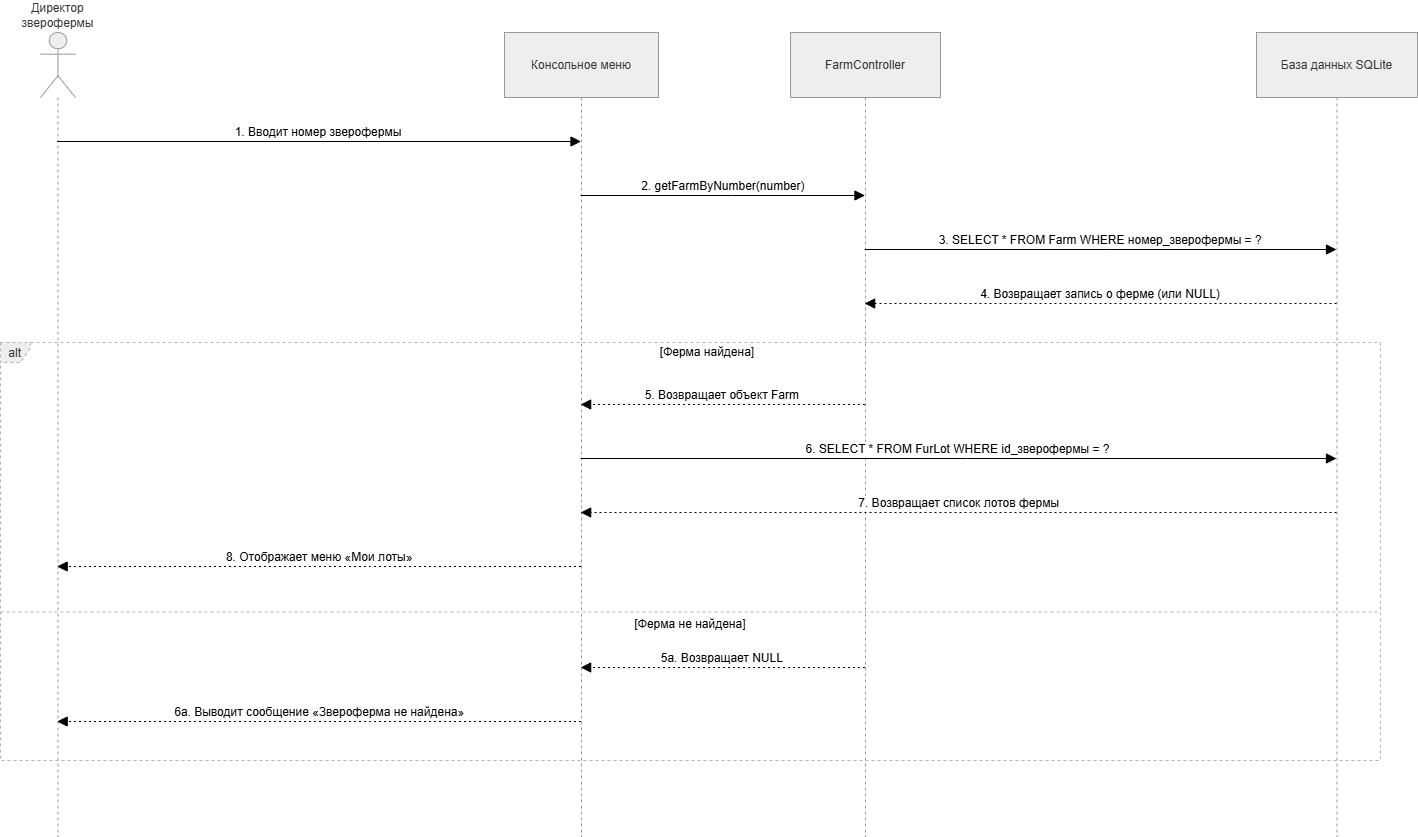

The diagram above was exported from draw.io. Its source (the exported page's mxGraphModel, read from the mxfile embedded in the PNG):
<mxGraphModel dx="672" dy="2001" grid="1" gridSize="10" guides="1" tooltips="1" connect="1" arrows="1" fold="1" page="1" pageScale="1" pageWidth="827" pageHeight="1169" math="0" shadow="0">
  <root>
    <mxCell id="0" />
    <mxCell id="1" parent="0" />
    <mxCell id="ANpj_CnDh1KzO7-zr07q-197" parent="1" style="shape=umlLifeline;perimeter=lifelinePerimeter;whiteSpace=wrap;container=1;dropTarget=0;collapsible=0;recursiveResize=0;outlineConnect=0;portConstraint=eastwest;newEdgeStyle={&quot;edgeStyle&quot;:&quot;elbowEdgeStyle&quot;,&quot;elbow&quot;:&quot;vertical&quot;,&quot;curved&quot;:0,&quot;rounded&quot;:0};participant=umlActor;verticalAlign=bottom;labelPosition=center;verticalLabelPosition=top;align=center;size=65;fillColor=light-dark(#eeeeee,#1f2020);strokeColor=light-dark(#999999,#cccccc);fontColor=light-dark(#333333,#cccccc);" value="Директор зверофермы" vertex="1">
      <mxGeometry height="804" width="35" x="150" y="-1040" as="geometry" />
    </mxCell>
    <mxCell id="ANpj_CnDh1KzO7-zr07q-198" parent="1" style="shape=umlLifeline;perimeter=lifelinePerimeter;whiteSpace=wrap;container=1;dropTarget=0;collapsible=0;recursiveResize=0;outlineConnect=0;portConstraint=eastwest;newEdgeStyle={&quot;edgeStyle&quot;:&quot;elbowEdgeStyle&quot;,&quot;elbow&quot;:&quot;vertical&quot;,&quot;curved&quot;:0,&quot;rounded&quot;:0};size=65;fillColor=light-dark(#eeeeee,#1f2020);strokeColor=light-dark(#999999,#cccccc);fontColor=light-dark(#333333,#cccccc);" value="Консольное меню" vertex="1">
      <mxGeometry height="804" width="154" x="614" y="-1040" as="geometry" />
    </mxCell>
    <mxCell id="ANpj_CnDh1KzO7-zr07q-199" parent="1" style="shape=umlLifeline;perimeter=lifelinePerimeter;whiteSpace=wrap;container=1;dropTarget=0;collapsible=0;recursiveResize=0;outlineConnect=0;portConstraint=eastwest;newEdgeStyle={&quot;edgeStyle&quot;:&quot;elbowEdgeStyle&quot;,&quot;elbow&quot;:&quot;vertical&quot;,&quot;curved&quot;:0,&quot;rounded&quot;:0};size=65;fillColor=light-dark(#eeeeee,#1f2020);strokeColor=light-dark(#999999,#cccccc);fontColor=light-dark(#333333,#cccccc);" value="FarmController" vertex="1">
      <mxGeometry height="804" width="150" x="900" y="-1040" as="geometry" />
    </mxCell>
    <mxCell id="ANpj_CnDh1KzO7-zr07q-200" parent="1" style="shape=umlLifeline;perimeter=lifelinePerimeter;whiteSpace=wrap;container=1;dropTarget=0;collapsible=0;recursiveResize=0;outlineConnect=0;portConstraint=eastwest;newEdgeStyle={&quot;edgeStyle&quot;:&quot;elbowEdgeStyle&quot;,&quot;elbow&quot;:&quot;vertical&quot;,&quot;curved&quot;:0,&quot;rounded&quot;:0};size=65;fillColor=light-dark(#eeeeee,#1f2020);strokeColor=light-dark(#999999,#cccccc);fontColor=light-dark(#333333,#cccccc);" value="База данных SQLite" vertex="1">
      <mxGeometry height="804" width="161" x="1366" y="-1040" as="geometry" />
    </mxCell>
    <mxCell id="ANpj_CnDh1KzO7-zr07q-201" parent="1" style="shape=umlFrame;dashed=1;pointerEvents=0;dropTarget=0;strokeColor=#B3B3B3;height=20;width=30;fillColor=light-dark(#eeeeee,#1f2020);fontColor=light-dark(#333333,#cccccc);" value="alt" vertex="1">
      <mxGeometry height="418" width="1380" x="110" y="-730" as="geometry" />
    </mxCell>
    <mxCell id="ANpj_CnDh1KzO7-zr07q-202" parent="ANpj_CnDh1KzO7-zr07q-201" style="text;strokeColor=none;fillColor=none;align=center;verticalAlign=middle;whiteSpace=wrap;" value="[Ферма найдена]" vertex="1">
      <mxGeometry height="20" width="1346.148814390842" x="33.8511856091578" as="geometry" />
    </mxCell>
    <mxCell id="ANpj_CnDh1KzO7-zr07q-203" parent="ANpj_CnDh1KzO7-zr07q-201" style="shape=line;dashed=1;whiteSpace=wrap;verticalAlign=top;labelPosition=center;verticalLabelPosition=middle;align=center;strokeColor=#B3B3B3;" value="[Ферма не найдена]" vertex="1">
      <mxGeometry height="3" width="1379.9999999999998" y="268" as="geometry" />
    </mxCell>
    <mxCell id="ANpj_CnDh1KzO7-zr07q-204" edge="1" parent="1" source="ANpj_CnDh1KzO7-zr07q-197" style="verticalAlign=bottom;edgeStyle=elbowEdgeStyle;elbow=vertical;curved=0;rounded=0;endArrow=block;fontSize=12;startSize=8;endSize=8;" target="ANpj_CnDh1KzO7-zr07q-198" value="1. Вводит номер зверофермы">
      <mxGeometry relative="1" as="geometry">
        <Array as="points">
          <mxPoint x="477" y="-931" />
        </Array>
      </mxGeometry>
    </mxCell>
    <mxCell id="ANpj_CnDh1KzO7-zr07q-205" edge="1" parent="1" source="ANpj_CnDh1KzO7-zr07q-198" style="verticalAlign=bottom;edgeStyle=elbowEdgeStyle;elbow=vertical;curved=0;rounded=0;endArrow=block;fontSize=12;startSize=8;endSize=8;" target="ANpj_CnDh1KzO7-zr07q-199" value="2. getFarmByNumber(number)">
      <mxGeometry relative="1" as="geometry">
        <Array as="points">
          <mxPoint x="842" y="-877" />
        </Array>
      </mxGeometry>
    </mxCell>
    <mxCell id="ANpj_CnDh1KzO7-zr07q-206" edge="1" parent="1" source="ANpj_CnDh1KzO7-zr07q-199" style="verticalAlign=bottom;edgeStyle=elbowEdgeStyle;elbow=vertical;curved=0;rounded=0;endArrow=block;fontSize=12;startSize=8;endSize=8;" target="ANpj_CnDh1KzO7-zr07q-200" value="3. SELECT * FROM Farm WHERE номер_зверофермы = ?">
      <mxGeometry relative="1" as="geometry">
        <Array as="points">
          <mxPoint x="1219" y="-823" />
        </Array>
      </mxGeometry>
    </mxCell>
    <mxCell id="ANpj_CnDh1KzO7-zr07q-207" edge="1" parent="1" source="ANpj_CnDh1KzO7-zr07q-200" style="verticalAlign=bottom;edgeStyle=elbowEdgeStyle;elbow=vertical;curved=0;rounded=0;dashed=1;dashPattern=2 3;endArrow=block;fontSize=12;startSize=8;endSize=8;" target="ANpj_CnDh1KzO7-zr07q-199" value="4. Возвращает запись о ферме (или NULL)">
      <mxGeometry relative="1" as="geometry">
        <Array as="points">
          <mxPoint x="1222" y="-769" />
        </Array>
      </mxGeometry>
    </mxCell>
    <mxCell id="ANpj_CnDh1KzO7-zr07q-208" edge="1" parent="1" source="ANpj_CnDh1KzO7-zr07q-199" style="verticalAlign=bottom;edgeStyle=elbowEdgeStyle;elbow=vertical;curved=0;rounded=0;dashed=1;dashPattern=2 3;endArrow=block;fontSize=12;startSize=8;endSize=8;" target="ANpj_CnDh1KzO7-zr07q-198" value="5. Возвращает объект Farm">
      <mxGeometry relative="1" as="geometry">
        <Array as="points">
          <mxPoint x="845" y="-668" />
        </Array>
      </mxGeometry>
    </mxCell>
    <mxCell id="ANpj_CnDh1KzO7-zr07q-209" edge="1" parent="1" source="ANpj_CnDh1KzO7-zr07q-198" style="verticalAlign=bottom;edgeStyle=elbowEdgeStyle;elbow=vertical;curved=0;rounded=0;endArrow=block;fontSize=12;startSize=8;endSize=8;" target="ANpj_CnDh1KzO7-zr07q-200" value="6. SELECT * FROM FurLot WHERE id_зверофермы = ?">
      <mxGeometry relative="1" as="geometry">
        <Array as="points">
          <mxPoint x="1077" y="-614" />
        </Array>
      </mxGeometry>
    </mxCell>
    <mxCell id="ANpj_CnDh1KzO7-zr07q-210" edge="1" parent="1" source="ANpj_CnDh1KzO7-zr07q-200" style="verticalAlign=bottom;edgeStyle=elbowEdgeStyle;elbow=vertical;curved=0;rounded=0;dashed=1;dashPattern=2 3;endArrow=block;fontSize=12;startSize=8;endSize=8;" target="ANpj_CnDh1KzO7-zr07q-198" value="7. Возвращает список лотов фермы">
      <mxGeometry relative="1" as="geometry">
        <Array as="points">
          <mxPoint x="1080" y="-560" />
        </Array>
      </mxGeometry>
    </mxCell>
    <mxCell id="ANpj_CnDh1KzO7-zr07q-211" edge="1" parent="1" source="ANpj_CnDh1KzO7-zr07q-198" style="verticalAlign=bottom;edgeStyle=elbowEdgeStyle;elbow=vertical;curved=0;rounded=0;dashed=1;dashPattern=2 3;endArrow=block;fontSize=12;startSize=8;endSize=8;" target="ANpj_CnDh1KzO7-zr07q-197" value="8. Отображает меню «Мои лоты»">
      <mxGeometry relative="1" as="geometry">
        <Array as="points">
          <mxPoint x="480" y="-506" />
        </Array>
      </mxGeometry>
    </mxCell>
    <mxCell id="ANpj_CnDh1KzO7-zr07q-212" edge="1" parent="1" source="ANpj_CnDh1KzO7-zr07q-199" style="verticalAlign=bottom;edgeStyle=elbowEdgeStyle;elbow=vertical;curved=0;rounded=0;dashed=1;dashPattern=2 3;endArrow=block;fontSize=12;startSize=8;endSize=8;" target="ANpj_CnDh1KzO7-zr07q-198" value="5a. Возвращает NULL">
      <mxGeometry relative="1" as="geometry">
        <Array as="points">
          <mxPoint x="845" y="-405" />
        </Array>
      </mxGeometry>
    </mxCell>
    <mxCell id="ANpj_CnDh1KzO7-zr07q-213" edge="1" parent="1" source="ANpj_CnDh1KzO7-zr07q-198" style="verticalAlign=bottom;edgeStyle=elbowEdgeStyle;elbow=vertical;curved=0;rounded=0;dashed=1;dashPattern=2 3;endArrow=block;fontSize=12;startSize=8;endSize=8;" target="ANpj_CnDh1KzO7-zr07q-197" value="6a. Выводит сообщение «Звероферма не найдена»">
      <mxGeometry relative="1" as="geometry">
        <Array as="points">
          <mxPoint x="480" y="-351" />
        </Array>
      </mxGeometry>
    </mxCell>
  </root>
</mxGraphModel>